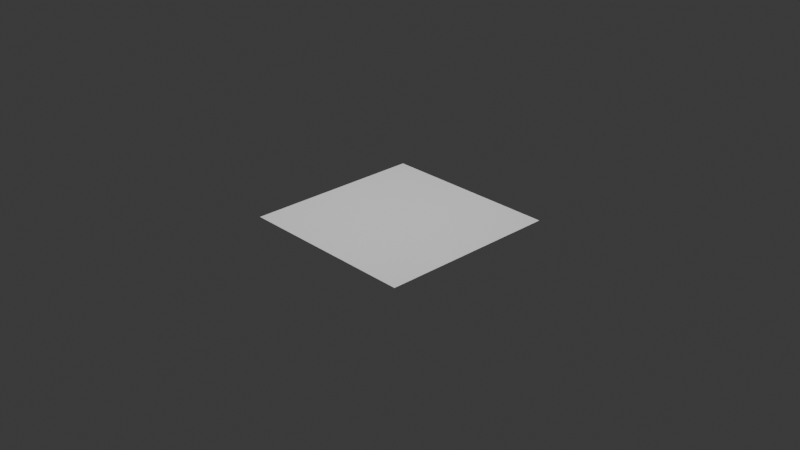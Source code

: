 # Source: Image_Formater_v1.blend  (saved by Blender 4.1.23; exported with 4.5.12 LTS)
import bpy
from mathutils import Matrix  # noqa: F401  (used for matrix-valued properties, if any)

bpy.ops.wm.read_factory_settings(use_empty=True)
scene = bpy.context.scene
scene.name = 'Scene'

# ---- collections
col_collection = bpy.data.collections.new('Collection'); scene.collection.children.link(col_collection)

# ---- world
world_world = bpy.data.worlds.new('World'); scene.world = world_world
world_world.use_nodes = True; world_world.node_tree.nodes.clear()
_N = world_world.node_tree.nodes; _L = world_world.node_tree.links
n0 = _N.new('ShaderNodeOutputWorld'); n0.name = 'World Output'; n0.location = (300, 300)
n1 = _N.new('ShaderNodeBackground'); n1.name = 'Background'; n1.location = (10, 300)
n1.inputs[0].default_value = (0.05088, 0.05088, 0.05088, 1.0)
_L.new(n1.outputs[0], n0.inputs[0])
n0.is_active_output = True
world_world.color = (0.05088, 0.05088, 0.05088)
world_world.use_sun_shadow = False
world_world.sun_shadow_jitter_overblur = 0.0

# ---- cameras
cam_camera = bpy.data.cameras.new('Camera')
cam_camera.clip_end = 100.0
cam_camera.ortho_scale = 7.314

# ---- lights
light_light = bpy.data.lights.new('Light', 'POINT')
light_light.transmission_factor = 0.0
light_light.energy = 1000.0
light_light.shadow_soft_size = 0.1
light_light.shadow_maximum_resolution = 0.006
light_light.use_absolute_resolution = True

# ---- meshes
me_plane = bpy.data.meshes.new('Plane')
me_plane.from_pydata([(-1.0, -1.0, 0.0), (1.0, -1.0, 0.0), (-1.0, 1.0, 0.0), (1.0, 1.0, 0.0)], [], [(0, 1, 3, 2)])
_uv = me_plane.uv_layers.new(name='UVMap')
_uv.uv.foreach_set('vector', [0.0, 0.0, 1.0, 0.0, 1.0, 1.0, 0.0, 1.0])
me_plane.update()

# ---- objects
ob_light = bpy.data.objects.new('Light', light_light)
ob_camera = bpy.data.objects.new('Camera', cam_camera)
ob_plane = bpy.data.objects.new('Plane', me_plane)

# ---- transforms, parenting, visibility, modifiers, constraints
ob_light.location = (0.0, 0.0, 5.904)
ob_light.rotation_euler = (0.6503, 0.05522, 1.866)
ob_light.lock_rotations_4d = False
ob_light.empty_display_type = 'ARROWS'
ob_light.color = (0.0, 0.0, 0.0, 0.0)
ob_light.lineart.crease_threshold = 0.0
ob_camera.location = (7.359, -6.926, 4.958)
ob_camera.rotation_euler = (1.109, 0.0, 0.8149)
ob_camera.lock_rotations_4d = False
ob_camera.empty_display_type = 'ARROWS'
ob_camera.color = (0.0, 0.0, 0.0, 0.0)
ob_camera.display_type = 'WIRE'
ob_camera.lineart.crease_threshold = 0.0
ob_plane.location = (0.0, 0.0, 0.0)

# ---- collection membership
col_collection.objects.link(ob_light)
col_collection.objects.link(ob_camera)
col_collection.objects.link(ob_plane)

# ---- scene / render settings (as saved in the file)
scene.camera = ob_camera
scene.frame_start = 1; scene.frame_end = 250; scene.frame_set(1)
scene.render.engine = 'CYCLES'
scene.cycles.sampling_pattern = 'TABULATED_SOBOL'
scene.eevee.ray_tracing_options.trace_max_roughness = 0.0
bpy.context.view_layer.update()
